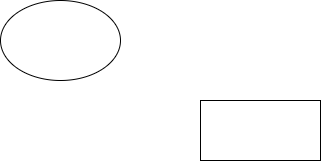

The diagram above was exported from draw.io. Its source (the exported page's mxGraphModel, read from the mxfile embedded in the PNG):
<mxGraphModel dx="772" dy="469" grid="1" gridSize="10" guides="1" tooltips="1" connect="1" arrows="1" fold="1" page="1" pageScale="1" pageWidth="850" pageHeight="1100" math="0" shadow="0">
  <root>
    <mxCell id="0" />
    <mxCell id="1" parent="0" />
    <mxCell id="2" value="" style="rounded=0;whiteSpace=wrap;html=1;" vertex="1" parent="1">
      <mxGeometry x="340" y="210" width="120" height="60" as="geometry" />
    </mxCell>
    <mxCell id="3" value="" style="ellipse;whiteSpace=wrap;html=1;" vertex="1" parent="1">
      <mxGeometry x="140" y="110" width="120" height="80" as="geometry" />
    </mxCell>
  </root>
</mxGraphModel>